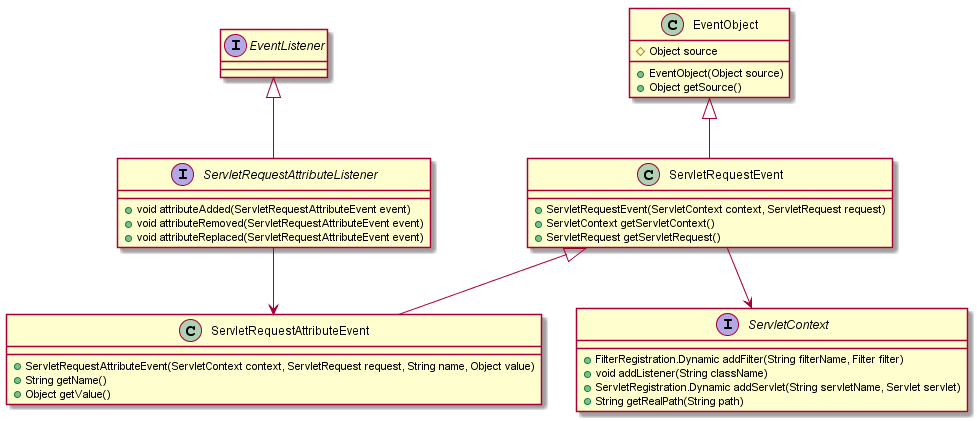

The diagram above was rendered by PlantUML. Its source (embedded in the PNG):
@startuml

interface EventListener {

}

interface ServletRequestAttributeListener {
  + void attributeAdded(ServletRequestAttributeEvent event)
  + void attributeRemoved(ServletRequestAttributeEvent event)
  + void attributeReplaced(ServletRequestAttributeEvent event)
}

class ServletRequestAttributeEvent {
  + ServletRequestAttributeEvent(ServletContext context, ServletRequest request, String name, Object value)
  + String getName()
  + Object getValue()
}

class ServletRequestEvent {
  + ServletRequestEvent(ServletContext context, ServletRequest request)
  + ServletContext getServletContext()
  + ServletRequest getServletRequest()
}

class EventObject {
  # Object source
  + EventObject(Object source)
  + Object getSource()
}


interface ServletContext {
   + FilterRegistration.Dynamic addFilter(String filterName, Filter filter)
   + void addListener(String className)
   + ServletRegistration.Dynamic addServlet(String servletName, Servlet servlet)
   + String getRealPath(String path)
}

EventListener <|-- ServletRequestAttributeListener
ServletRequestAttributeListener --> ServletRequestAttributeEvent
ServletRequestEvent <|-- ServletRequestAttributeEvent
ServletRequestEvent --> ServletContext
EventObject <|-- ServletRequestEvent
@enduml